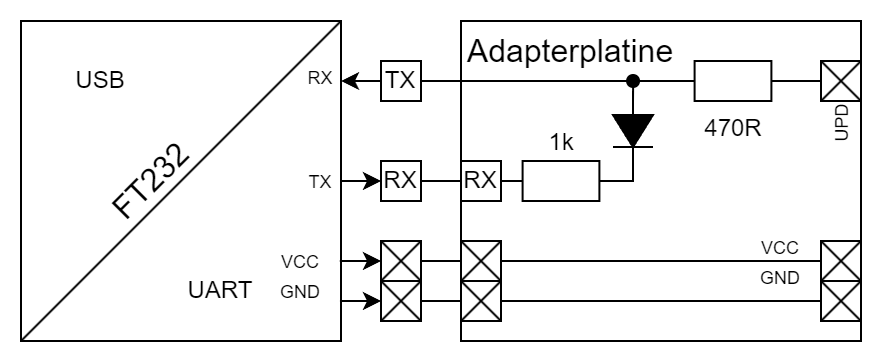

The diagram above was exported from draw.io. Its source (the exported page's mxGraphModel, read from the mxfile embedded in the PNG):
<mxGraphModel dx="599" dy="344" grid="1" gridSize="10" guides="1" tooltips="1" connect="1" arrows="1" fold="1" page="1" pageScale="1" pageWidth="827" pageHeight="1169" math="0" shadow="0">
  <root>
    <mxCell id="0" />
    <mxCell id="1" parent="0" />
    <mxCell id="Znn4l_X9IHQ1nXSxWrXb-11" value="" style="rounded=0;whiteSpace=wrap;html=1;" vertex="1" parent="1">
      <mxGeometry x="420" y="240" width="200" height="160" as="geometry" />
    </mxCell>
    <mxCell id="m7U3s07JHFnicMAOjJRt-1" value="" style="whiteSpace=wrap;html=1;aspect=fixed;" parent="1" vertex="1">
      <mxGeometry x="200" y="240" width="160" height="160" as="geometry" />
    </mxCell>
    <mxCell id="m7U3s07JHFnicMAOjJRt-2" value="" style="endArrow=none;html=1;rounded=0;entryX=1;entryY=0;entryDx=0;entryDy=0;exitX=0;exitY=1;exitDx=0;exitDy=0;" parent="1" source="m7U3s07JHFnicMAOjJRt-1" target="m7U3s07JHFnicMAOjJRt-1" edge="1">
      <mxGeometry width="50" height="50" relative="1" as="geometry">
        <mxPoint x="550" y="450" as="sourcePoint" />
        <mxPoint x="600" y="400" as="targetPoint" />
      </mxGeometry>
    </mxCell>
    <mxCell id="m7U3s07JHFnicMAOjJRt-3" value="USB" style="text;html=1;strokeColor=none;fillColor=none;align=center;verticalAlign=middle;whiteSpace=wrap;rounded=0;" parent="1" vertex="1">
      <mxGeometry x="210" y="255" width="60" height="30" as="geometry" />
    </mxCell>
    <mxCell id="m7U3s07JHFnicMAOjJRt-4" value="UART" style="text;html=1;strokeColor=none;fillColor=none;align=center;verticalAlign=middle;whiteSpace=wrap;rounded=0;" parent="1" vertex="1">
      <mxGeometry x="270" y="360" width="60" height="30" as="geometry" />
    </mxCell>
    <mxCell id="Uz-wPwM8d5EFP88DvAD7-2" style="edgeStyle=orthogonalEdgeStyle;rounded=0;orthogonalLoop=1;jettySize=auto;html=1;endArrow=none;endFill=0;exitX=1;exitY=0.5;exitDx=0;exitDy=0;" parent="1" source="m7U3s07JHFnicMAOjJRt-5" edge="1">
      <mxGeometry relative="1" as="geometry">
        <mxPoint x="510" y="270" as="targetPoint" />
        <mxPoint x="440" y="270" as="sourcePoint" />
      </mxGeometry>
    </mxCell>
    <mxCell id="Znn4l_X9IHQ1nXSxWrXb-2" style="edgeStyle=orthogonalEdgeStyle;rounded=0;orthogonalLoop=1;jettySize=auto;html=1;exitX=0;exitY=0.5;exitDx=0;exitDy=0;entryX=1;entryY=0.5;entryDx=0;entryDy=0;" edge="1" parent="1" source="m7U3s07JHFnicMAOjJRt-5">
      <mxGeometry relative="1" as="geometry">
        <mxPoint x="370" y="270" as="sourcePoint" />
        <mxPoint x="360" y="270" as="targetPoint" />
      </mxGeometry>
    </mxCell>
    <mxCell id="m7U3s07JHFnicMAOjJRt-5" value="TX" style="whiteSpace=wrap;html=1;aspect=fixed;" parent="1" vertex="1">
      <mxGeometry x="380" y="260" width="20" height="20" as="geometry" />
    </mxCell>
    <mxCell id="m7U3s07JHFnicMAOjJRt-9" style="edgeStyle=orthogonalEdgeStyle;rounded=0;orthogonalLoop=1;jettySize=auto;html=1;entryX=1;entryY=0.75;entryDx=0;entryDy=0;endArrow=none;endFill=0;startArrow=classic;startFill=1;" parent="1" source="m7U3s07JHFnicMAOjJRt-8" edge="1">
      <mxGeometry relative="1" as="geometry">
        <mxPoint x="360" y="350" as="targetPoint" />
      </mxGeometry>
    </mxCell>
    <mxCell id="Uz-wPwM8d5EFP88DvAD7-1" style="edgeStyle=orthogonalEdgeStyle;rounded=0;orthogonalLoop=1;jettySize=auto;html=1;exitX=0;exitY=0.5;exitDx=0;exitDy=0;exitPerimeter=0;endArrow=none;endFill=0;" parent="1" edge="1">
      <mxGeometry relative="1" as="geometry">
        <mxPoint x="506.08000000000004" y="270" as="targetPoint" />
        <mxPoint x="506" y="279.99999999999994" as="sourcePoint" />
      </mxGeometry>
    </mxCell>
    <mxCell id="m7U3s07JHFnicMAOjJRt-12" value="" style="pointerEvents=1;fillColor=strokeColor;verticalLabelPosition=bottom;shadow=0;dashed=0;align=center;html=1;verticalAlign=top;shape=mxgraph.electrical.diodes.diode;rotation=90;" parent="1" vertex="1">
      <mxGeometry x="486" y="285" width="40" height="20" as="geometry" />
    </mxCell>
    <mxCell id="m7U3s07JHFnicMAOjJRt-17" style="edgeStyle=orthogonalEdgeStyle;rounded=0;orthogonalLoop=1;jettySize=auto;html=1;exitX=0;exitY=0.5;exitDx=0;exitDy=0;exitPerimeter=0;endArrow=oval;endFill=1;startArrow=none;startFill=0;" parent="1" source="m7U3s07JHFnicMAOjJRt-16" edge="1">
      <mxGeometry relative="1" as="geometry">
        <mxPoint x="506" y="270.05555555555554" as="targetPoint" />
      </mxGeometry>
    </mxCell>
    <mxCell id="m7U3s07JHFnicMAOjJRt-16" value="470R" style="pointerEvents=1;verticalLabelPosition=bottom;shadow=0;dashed=0;align=center;html=1;verticalAlign=top;shape=mxgraph.electrical.resistors.resistor_1;" parent="1" vertex="1">
      <mxGeometry x="526" y="260" width="60" height="20" as="geometry" />
    </mxCell>
    <mxCell id="m7U3s07JHFnicMAOjJRt-19" style="edgeStyle=orthogonalEdgeStyle;rounded=0;orthogonalLoop=1;jettySize=auto;html=1;entryX=1;entryY=0.5;entryDx=0;entryDy=0;entryPerimeter=0;endArrow=none;endFill=0;" parent="1" source="m7U3s07JHFnicMAOjJRt-18" target="m7U3s07JHFnicMAOjJRt-16" edge="1">
      <mxGeometry relative="1" as="geometry" />
    </mxCell>
    <mxCell id="m7U3s07JHFnicMAOjJRt-18" value="" style="whiteSpace=wrap;html=1;aspect=fixed;verticalAlign=bottom;labelPosition=left;verticalLabelPosition=top;align=right;" parent="1" vertex="1">
      <mxGeometry x="600" y="260" width="20" height="20" as="geometry" />
    </mxCell>
    <mxCell id="m7U3s07JHFnicMAOjJRt-22" style="edgeStyle=orthogonalEdgeStyle;rounded=0;orthogonalLoop=1;jettySize=auto;html=1;entryX=1;entryY=0.5;entryDx=0;entryDy=0;endArrow=none;endFill=0;" parent="1" source="m7U3s07JHFnicMAOjJRt-21" target="Znn4l_X9IHQ1nXSxWrXb-19" edge="1">
      <mxGeometry relative="1" as="geometry">
        <mxPoint x="400" y="340" as="targetPoint" />
        <Array as="points" />
      </mxGeometry>
    </mxCell>
    <mxCell id="m7U3s07JHFnicMAOjJRt-21" value="" style="whiteSpace=wrap;html=1;aspect=fixed;verticalAlign=top;labelPosition=left;verticalLabelPosition=bottom;align=right;" parent="1" vertex="1">
      <mxGeometry x="600" y="370" width="20" height="20" as="geometry" />
    </mxCell>
    <mxCell id="m7U3s07JHFnicMAOjJRt-27" style="edgeStyle=orthogonalEdgeStyle;rounded=0;orthogonalLoop=1;jettySize=auto;html=1;endArrow=none;endFill=0;entryX=0;entryY=0.5;entryDx=0;entryDy=0;entryPerimeter=0;" parent="1" source="m7U3s07JHFnicMAOjJRt-25" target="m7U3s07JHFnicMAOjJRt-12" edge="1">
      <mxGeometry relative="1" as="geometry">
        <mxPoint x="516" y="320" as="targetPoint" />
        <Array as="points">
          <mxPoint x="506" y="320" />
        </Array>
      </mxGeometry>
    </mxCell>
    <mxCell id="m7U3s07JHFnicMAOjJRt-30" style="edgeStyle=orthogonalEdgeStyle;rounded=0;orthogonalLoop=1;jettySize=auto;html=1;entryX=1;entryY=0.5;entryDx=0;entryDy=0;endArrow=none;endFill=0;" parent="1" source="Uz-wPwM8d5EFP88DvAD7-5" target="m7U3s07JHFnicMAOjJRt-8" edge="1">
      <mxGeometry relative="1" as="geometry" />
    </mxCell>
    <mxCell id="m7U3s07JHFnicMAOjJRt-25" value="1k" style="pointerEvents=1;verticalLabelPosition=top;shadow=0;dashed=0;align=center;html=1;verticalAlign=bottom;shape=mxgraph.electrical.resistors.resistor_1;labelPosition=center;" parent="1" vertex="1">
      <mxGeometry x="440" y="310" width="60" height="20" as="geometry" />
    </mxCell>
    <mxCell id="m7U3s07JHFnicMAOjJRt-8" value="RX" style="whiteSpace=wrap;html=1;aspect=fixed;" parent="1" vertex="1">
      <mxGeometry x="380" y="310" width="20" height="20" as="geometry" />
    </mxCell>
    <mxCell id="NXSiDhGdyzn9uYOsPzRB-3" value="&lt;font style=&quot;font-size: 16px;&quot;&gt;FT232&lt;/font&gt;" style="text;html=1;strokeColor=none;fillColor=none;align=center;verticalAlign=middle;whiteSpace=wrap;rounded=0;rotation=-45;fontSize=16;" parent="1" vertex="1">
      <mxGeometry x="240" y="305" width="50" height="30" as="geometry" />
    </mxCell>
    <mxCell id="NXSiDhGdyzn9uYOsPzRB-4" value="&lt;font style=&quot;font-size: 9px;&quot;&gt;RX&lt;/font&gt;" style="text;html=1;strokeColor=none;fillColor=none;align=center;verticalAlign=middle;whiteSpace=wrap;rounded=0;" parent="1" vertex="1">
      <mxGeometry x="330" y="255" width="40" height="25" as="geometry" />
    </mxCell>
    <mxCell id="NXSiDhGdyzn9uYOsPzRB-5" value="&lt;font style=&quot;font-size: 9px;&quot;&gt;TX&lt;/font&gt;" style="text;html=1;strokeColor=none;fillColor=none;align=center;verticalAlign=middle;whiteSpace=wrap;rounded=0;" parent="1" vertex="1">
      <mxGeometry x="330" y="305" width="40" height="30" as="geometry" />
    </mxCell>
    <mxCell id="Uz-wPwM8d5EFP88DvAD7-5" value="RX" style="whiteSpace=wrap;html=1;aspect=fixed;" parent="1" vertex="1">
      <mxGeometry x="420" y="310" width="20" height="20" as="geometry" />
    </mxCell>
    <mxCell id="Uz-wPwM8d5EFP88DvAD7-9" value="&lt;font style=&quot;font-size: 16px;&quot;&gt;Adapterplatine&lt;/font&gt;" style="text;html=1;strokeColor=none;fillColor=none;align=center;verticalAlign=middle;whiteSpace=wrap;rounded=0;fontSize=16;" parent="1" vertex="1">
      <mxGeometry x="450" y="240" width="50" height="30" as="geometry" />
    </mxCell>
    <mxCell id="Znn4l_X9IHQ1nXSxWrXb-3" style="edgeStyle=orthogonalEdgeStyle;rounded=0;orthogonalLoop=1;jettySize=auto;html=1;entryX=1;entryY=0.5;entryDx=0;entryDy=0;endArrow=none;endFill=0;" edge="1" parent="1" source="Znn4l_X9IHQ1nXSxWrXb-4" target="Znn4l_X9IHQ1nXSxWrXb-20">
      <mxGeometry relative="1" as="geometry">
        <mxPoint x="360" y="357" as="targetPoint" />
        <Array as="points" />
      </mxGeometry>
    </mxCell>
    <mxCell id="Znn4l_X9IHQ1nXSxWrXb-4" value="" style="whiteSpace=wrap;html=1;aspect=fixed;verticalAlign=bottom;labelPosition=left;verticalLabelPosition=top;align=right;" vertex="1" parent="1">
      <mxGeometry x="600" y="350" width="20" height="20" as="geometry" />
    </mxCell>
    <mxCell id="Znn4l_X9IHQ1nXSxWrXb-5" value="" style="endArrow=none;html=1;rounded=0;entryX=1;entryY=0;entryDx=0;entryDy=0;exitX=0;exitY=1;exitDx=0;exitDy=0;" edge="1" parent="1" source="Znn4l_X9IHQ1nXSxWrXb-4" target="Znn4l_X9IHQ1nXSxWrXb-4">
      <mxGeometry width="50" height="50" relative="1" as="geometry">
        <mxPoint x="604" y="370" as="sourcePoint" />
        <mxPoint x="575" y="400" as="targetPoint" />
      </mxGeometry>
    </mxCell>
    <mxCell id="Znn4l_X9IHQ1nXSxWrXb-6" value="" style="endArrow=none;html=1;rounded=0;entryX=1;entryY=0;entryDx=0;entryDy=0;exitX=0;exitY=1;exitDx=0;exitDy=0;" edge="1" parent="1">
      <mxGeometry width="50" height="50" relative="1" as="geometry">
        <mxPoint x="600" y="390" as="sourcePoint" />
        <mxPoint x="620" y="370" as="targetPoint" />
      </mxGeometry>
    </mxCell>
    <mxCell id="Znn4l_X9IHQ1nXSxWrXb-7" value="" style="endArrow=none;html=1;rounded=0;entryX=0;entryY=0;entryDx=0;entryDy=0;exitX=0;exitY=1;exitDx=0;exitDy=0;" edge="1" parent="1" target="m7U3s07JHFnicMAOjJRt-21">
      <mxGeometry width="50" height="50" relative="1" as="geometry">
        <mxPoint x="620" y="390" as="sourcePoint" />
        <mxPoint x="640" y="370" as="targetPoint" />
      </mxGeometry>
    </mxCell>
    <mxCell id="Znn4l_X9IHQ1nXSxWrXb-8" value="" style="endArrow=none;html=1;rounded=0;entryX=0;entryY=0;entryDx=0;entryDy=0;exitX=0;exitY=1;exitDx=0;exitDy=0;" edge="1" parent="1">
      <mxGeometry width="50" height="50" relative="1" as="geometry">
        <mxPoint x="620" y="370" as="sourcePoint" />
        <mxPoint x="600" y="350" as="targetPoint" />
      </mxGeometry>
    </mxCell>
    <mxCell id="Znn4l_X9IHQ1nXSxWrXb-9" value="" style="endArrow=none;html=1;rounded=0;entryX=1;entryY=0;entryDx=0;entryDy=0;exitX=0;exitY=1;exitDx=0;exitDy=0;" edge="1" parent="1">
      <mxGeometry width="50" height="50" relative="1" as="geometry">
        <mxPoint x="600" y="280" as="sourcePoint" />
        <mxPoint x="620" y="260" as="targetPoint" />
      </mxGeometry>
    </mxCell>
    <mxCell id="Znn4l_X9IHQ1nXSxWrXb-10" value="" style="endArrow=none;html=1;rounded=0;entryX=0;entryY=0;entryDx=0;entryDy=0;exitX=0;exitY=1;exitDx=0;exitDy=0;" edge="1" parent="1">
      <mxGeometry width="50" height="50" relative="1" as="geometry">
        <mxPoint x="620" y="280" as="sourcePoint" />
        <mxPoint x="600" y="260" as="targetPoint" />
      </mxGeometry>
    </mxCell>
    <mxCell id="Znn4l_X9IHQ1nXSxWrXb-13" value="" style="whiteSpace=wrap;html=1;aspect=fixed;verticalAlign=top;labelPosition=left;verticalLabelPosition=bottom;align=right;" vertex="1" parent="1">
      <mxGeometry x="420" y="370" width="20" height="20" as="geometry" />
    </mxCell>
    <mxCell id="Znn4l_X9IHQ1nXSxWrXb-14" value="" style="whiteSpace=wrap;html=1;aspect=fixed;verticalAlign=bottom;labelPosition=left;verticalLabelPosition=top;align=right;" vertex="1" parent="1">
      <mxGeometry x="420" y="350" width="20" height="20" as="geometry" />
    </mxCell>
    <mxCell id="Znn4l_X9IHQ1nXSxWrXb-15" value="" style="endArrow=none;html=1;rounded=0;entryX=1;entryY=0;entryDx=0;entryDy=0;exitX=0;exitY=1;exitDx=0;exitDy=0;" edge="1" parent="1" source="Znn4l_X9IHQ1nXSxWrXb-14" target="Znn4l_X9IHQ1nXSxWrXb-14">
      <mxGeometry width="50" height="50" relative="1" as="geometry">
        <mxPoint x="424" y="370" as="sourcePoint" />
        <mxPoint x="395" y="400" as="targetPoint" />
      </mxGeometry>
    </mxCell>
    <mxCell id="Znn4l_X9IHQ1nXSxWrXb-16" value="" style="endArrow=none;html=1;rounded=0;entryX=1;entryY=0;entryDx=0;entryDy=0;exitX=0;exitY=1;exitDx=0;exitDy=0;" edge="1" parent="1">
      <mxGeometry width="50" height="50" relative="1" as="geometry">
        <mxPoint x="420" y="390" as="sourcePoint" />
        <mxPoint x="440" y="370" as="targetPoint" />
      </mxGeometry>
    </mxCell>
    <mxCell id="Znn4l_X9IHQ1nXSxWrXb-17" value="" style="endArrow=none;html=1;rounded=0;entryX=0;entryY=0;entryDx=0;entryDy=0;exitX=0;exitY=1;exitDx=0;exitDy=0;" edge="1" parent="1" target="Znn4l_X9IHQ1nXSxWrXb-13">
      <mxGeometry width="50" height="50" relative="1" as="geometry">
        <mxPoint x="440" y="390" as="sourcePoint" />
        <mxPoint x="460" y="370" as="targetPoint" />
      </mxGeometry>
    </mxCell>
    <mxCell id="Znn4l_X9IHQ1nXSxWrXb-18" value="" style="endArrow=none;html=1;rounded=0;entryX=0;entryY=0;entryDx=0;entryDy=0;exitX=0;exitY=1;exitDx=0;exitDy=0;" edge="1" parent="1">
      <mxGeometry width="50" height="50" relative="1" as="geometry">
        <mxPoint x="440" y="370" as="sourcePoint" />
        <mxPoint x="420" y="350" as="targetPoint" />
      </mxGeometry>
    </mxCell>
    <mxCell id="Znn4l_X9IHQ1nXSxWrXb-25" style="edgeStyle=orthogonalEdgeStyle;rounded=0;orthogonalLoop=1;jettySize=auto;html=1;exitX=0;exitY=0.5;exitDx=0;exitDy=0;entryX=0.997;entryY=0.933;entryDx=0;entryDy=0;entryPerimeter=0;startArrow=classic;startFill=1;endArrow=none;endFill=0;" edge="1" parent="1" source="Znn4l_X9IHQ1nXSxWrXb-19">
      <mxGeometry relative="1" as="geometry">
        <mxPoint x="359.5200000000001" y="379.28" as="targetPoint" />
      </mxGeometry>
    </mxCell>
    <mxCell id="Znn4l_X9IHQ1nXSxWrXb-19" value="" style="whiteSpace=wrap;html=1;aspect=fixed;verticalAlign=top;labelPosition=left;verticalLabelPosition=bottom;align=right;" vertex="1" parent="1">
      <mxGeometry x="380" y="370" width="20" height="20" as="geometry" />
    </mxCell>
    <mxCell id="Znn4l_X9IHQ1nXSxWrXb-26" style="edgeStyle=orthogonalEdgeStyle;rounded=0;orthogonalLoop=1;jettySize=auto;html=1;exitX=0;exitY=0.5;exitDx=0;exitDy=0;entryX=1.007;entryY=0.678;entryDx=0;entryDy=0;entryPerimeter=0;endArrow=none;endFill=0;startArrow=classic;startFill=1;" edge="1" parent="1" source="Znn4l_X9IHQ1nXSxWrXb-20">
      <mxGeometry relative="1" as="geometry">
        <mxPoint x="379" y="360" as="sourcePoint" />
        <mxPoint x="359.42" y="360.34" as="targetPoint" />
      </mxGeometry>
    </mxCell>
    <mxCell id="Znn4l_X9IHQ1nXSxWrXb-20" value="" style="whiteSpace=wrap;html=1;aspect=fixed;verticalAlign=bottom;labelPosition=left;verticalLabelPosition=top;align=right;" vertex="1" parent="1">
      <mxGeometry x="380" y="350" width="20" height="20" as="geometry" />
    </mxCell>
    <mxCell id="Znn4l_X9IHQ1nXSxWrXb-21" value="" style="endArrow=none;html=1;rounded=0;entryX=1;entryY=0;entryDx=0;entryDy=0;exitX=0;exitY=1;exitDx=0;exitDy=0;" edge="1" parent="1" source="Znn4l_X9IHQ1nXSxWrXb-20" target="Znn4l_X9IHQ1nXSxWrXb-20">
      <mxGeometry width="50" height="50" relative="1" as="geometry">
        <mxPoint x="384" y="370" as="sourcePoint" />
        <mxPoint x="355" y="400" as="targetPoint" />
      </mxGeometry>
    </mxCell>
    <mxCell id="Znn4l_X9IHQ1nXSxWrXb-22" value="" style="endArrow=none;html=1;rounded=0;entryX=1;entryY=0;entryDx=0;entryDy=0;exitX=0;exitY=1;exitDx=0;exitDy=0;" edge="1" parent="1">
      <mxGeometry width="50" height="50" relative="1" as="geometry">
        <mxPoint x="380" y="390" as="sourcePoint" />
        <mxPoint x="400" y="370" as="targetPoint" />
      </mxGeometry>
    </mxCell>
    <mxCell id="Znn4l_X9IHQ1nXSxWrXb-23" value="" style="endArrow=none;html=1;rounded=0;entryX=0;entryY=0;entryDx=0;entryDy=0;exitX=0;exitY=1;exitDx=0;exitDy=0;" edge="1" parent="1" target="Znn4l_X9IHQ1nXSxWrXb-19">
      <mxGeometry width="50" height="50" relative="1" as="geometry">
        <mxPoint x="400" y="390" as="sourcePoint" />
        <mxPoint x="420" y="370" as="targetPoint" />
      </mxGeometry>
    </mxCell>
    <mxCell id="Znn4l_X9IHQ1nXSxWrXb-24" value="" style="endArrow=none;html=1;rounded=0;entryX=0;entryY=0;entryDx=0;entryDy=0;exitX=0;exitY=1;exitDx=0;exitDy=0;" edge="1" parent="1">
      <mxGeometry width="50" height="50" relative="1" as="geometry">
        <mxPoint x="400" y="370" as="sourcePoint" />
        <mxPoint x="380" y="350" as="targetPoint" />
      </mxGeometry>
    </mxCell>
    <mxCell id="Znn4l_X9IHQ1nXSxWrXb-27" value="&lt;font style=&quot;font-size: 9px;&quot;&gt;VCC&lt;/font&gt;" style="text;html=1;strokeColor=none;fillColor=none;align=center;verticalAlign=middle;whiteSpace=wrap;rounded=0;" vertex="1" parent="1">
      <mxGeometry x="320" y="345" width="40" height="30" as="geometry" />
    </mxCell>
    <mxCell id="Znn4l_X9IHQ1nXSxWrXb-28" value="&lt;font style=&quot;font-size: 9px;&quot;&gt;GND&lt;/font&gt;" style="text;html=1;strokeColor=none;fillColor=none;align=center;verticalAlign=middle;whiteSpace=wrap;rounded=0;" vertex="1" parent="1">
      <mxGeometry x="320" y="360" width="40" height="30" as="geometry" />
    </mxCell>
    <mxCell id="Znn4l_X9IHQ1nXSxWrXb-29" value="&lt;font style=&quot;font-size: 9px;&quot;&gt;UPDI&lt;/font&gt;" style="text;html=1;strokeColor=none;fillColor=none;align=center;verticalAlign=middle;whiteSpace=wrap;rounded=0;rotation=-90;" vertex="1" parent="1">
      <mxGeometry x="590" y="275" width="40" height="30" as="geometry" />
    </mxCell>
    <mxCell id="Znn4l_X9IHQ1nXSxWrXb-30" value="&lt;font style=&quot;font-size: 9px;&quot;&gt;VCC&lt;/font&gt;" style="text;html=1;strokeColor=none;fillColor=none;align=center;verticalAlign=middle;whiteSpace=wrap;rounded=0;" vertex="1" parent="1">
      <mxGeometry x="560" y="337.5" width="40" height="30" as="geometry" />
    </mxCell>
    <mxCell id="Znn4l_X9IHQ1nXSxWrXb-31" value="&lt;font style=&quot;font-size: 9px;&quot;&gt;GND&lt;/font&gt;" style="text;html=1;strokeColor=none;fillColor=none;align=center;verticalAlign=middle;whiteSpace=wrap;rounded=0;" vertex="1" parent="1">
      <mxGeometry x="560" y="352.5" width="40" height="30" as="geometry" />
    </mxCell>
  </root>
</mxGraphModel>